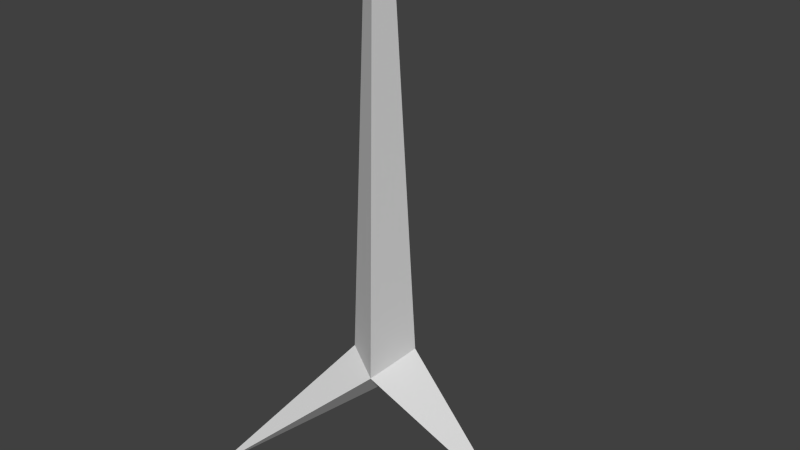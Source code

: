 # Source: Goal_Pole.blend  (saved by Blender 2.71.0; exported with 4.5.12 LTS)
import bpy
from mathutils import Matrix  # noqa: F401  (used for matrix-valued properties, if any)

bpy.ops.wm.read_factory_settings(use_empty=True)
scene = bpy.context.scene
scene.name = 'Scene'

# ---- collections
col_collection_1 = bpy.data.collections.new('Collection 1'); scene.collection.children.link(col_collection_1)

# ---- materials (node trees are filled in below, after node groups)
mat_material = bpy.data.materials.new('Material')
mat_material.alpha_threshold = 0.0
mat_material.use_transparent_shadow = False
mat_material.roughness = 0.5
mat_material.line_color = (0.0, 0.0, 0.0, 1.0)

# ---- material node trees

# ---- world
world_world = bpy.data.worlds.new('World'); scene.world = world_world
world_world.color = (0.05088, 0.05088, 0.05088)
world_world.use_sun_shadow = False
world_world.sun_shadow_jitter_overblur = 0.0
world_world.cycles.sampling_method = 'MANUAL'
world_world.cycles.sample_map_resolution = 256

# ---- meshes
me_cube = bpy.data.meshes.new('Cube')
me_cube.from_pydata([(-0.1, 0.24, 0.6801), (-0.1, -0.24, 0.6801), (-0.46, 0.0, 0.6801), (-0.172, -0.096, 3.56), (-0.172, 0.096, 3.56), (-0.316, 0.0, 3.56), (-0.88, -0.96, 0.0), (-0.94, 0.96, 0.0), (0.86, 0.0, 0.0), (-0.22, 0.0, 0.4401)], [], [(1, 0, 4), (5, 4, 0), (4, 5, 3), (3, 5, 2), (6, 9, 1), (2, 5, 0), (2, 1, 3), (3, 1, 4), (0, 7, 2), (6, 1, 2), (0, 1, 8), (6, 2, 9), (7, 9, 2), (7, 0, 9), (8, 0, 9), (8, 9, 1)])
me_cube.materials.append(mat_material)
me_cube.use_remesh_preserve_volume = False
me_cube.use_remesh_preserve_attributes = False
me_cube.use_mirror_vertex_groups = False
me_cube.update()

# ---- objects
ob_goal_pole = bpy.data.objects.new('Goal Pole', me_cube)

# ---- transforms, parenting, visibility, modifiers, constraints
ob_goal_pole.location = (0.0, 0.0, 0.0)
ob_goal_pole.lock_rotations_4d = False
ob_goal_pole.empty_display_type = 'ARROWS'
ob_goal_pole.lineart.crease_threshold = 0.0

# ---- collection membership
col_collection_1.objects.link(ob_goal_pole)

# ---- scene / render settings (as saved in the file)
scene.frame_start = 1; scene.frame_end = 250; scene.frame_set(1)
scene.render.engine = 'BLENDER_EEVEE_NEXT'
scene.render.resolution_percentage = 50
scene.render.dither_intensity = 0.0
scene.cycles.use_denoising = False
scene.cycles.samples = 10
scene.cycles.sampling_pattern = 'TABULATED_SOBOL'
scene.cycles.light_sampling_threshold = 0.0
scene.cycles.use_adaptive_sampling = False
scene.cycles.use_light_tree = False
scene.cycles.blur_glossy = 0.0
scene.cycles.volume_bounces = 1
scene.cycles.pixel_filter_type = 'GAUSSIAN'
scene.cycles.sample_clamp_indirect = 0.0
scene.view_settings.view_transform = 'Standard'
bpy.context.view_layer.update()

# ---- added for rendering (the .blend has no active camera and no usable light): camera, sun
cam_auto = bpy.data.cameras.new('AutoCamera')
cam_auto.lens = 50.0
cam_auto.sensor_width = 36.0
cam_auto.clip_end = 1000.0
ob_auto_camera = bpy.data.objects.new('AutoCamera', cam_auto)
scene.collection.objects.link(ob_auto_camera)
ob_auto_camera.location = (4.05621, -4.91546, 5.05702)
ob_auto_camera.rotation_euler = (1.09748, -7.21219e-08, 0.694738)
scene.camera = ob_auto_camera
light_auto_sun = bpy.data.lights.new('AutoSun', 'SUN')
light_auto_sun.energy = 3.0
light_auto_sun.angle = 0.0523599
ob_auto_sun = bpy.data.objects.new('AutoSun', light_auto_sun)
scene.collection.objects.link(ob_auto_sun)
ob_auto_sun.rotation_euler = (0.872665, 0.174533, 0.523599)
bpy.context.view_layer.update()
